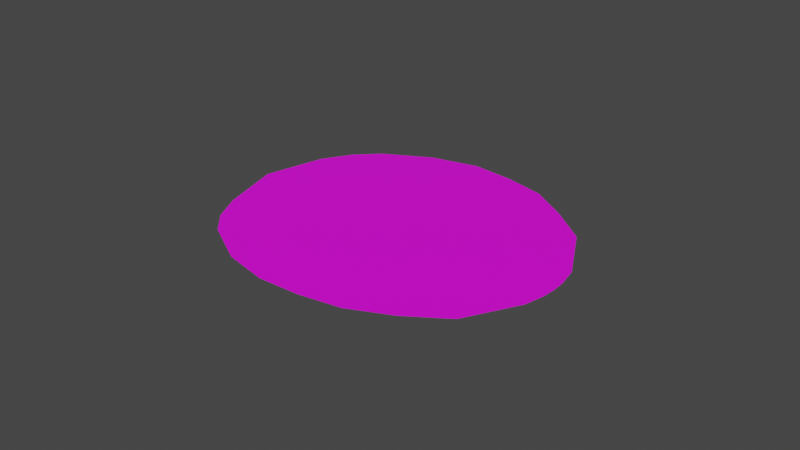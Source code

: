# Source: armModelPrint_2.blend  (saved by Blender 3.5.10; exported with 4.5.12 LTS)
import bpy
from mathutils import Matrix  # noqa: F401  (used for matrix-valued properties, if any)

bpy.ops.wm.read_factory_settings(use_empty=True)
scene = bpy.context.scene
scene.name = 'Scene'

# ---- collections
col_collection = bpy.data.collections.new('Collection'); scene.collection.children.link(col_collection)

# ---- images (referenced by path relative to the original .blend; pixels are not part of the script)
import os
ASSET_DIR = os.environ.get("B2B_ASSET_DIR", "")  # directory of the original .blend (textures are referenced by path, not embedded)
HERE = os.path.dirname(os.path.abspath(__file__))  # packed textures are extracted next to this script under _unpacked/

def load_image(name, relpath, width, height, colorspace="sRGB"):
    """Load a texture the original file referenced (path relative to the .blend, or extracted next to this script)."""
    p = next((c for c in (os.path.join(HERE, relpath), os.path.join(ASSET_DIR, relpath)) if relpath and os.path.exists(c)), "")
    if p:
        img = bpy.data.images.load(p, check_existing=True)
        img.name = name
    else:  # same state as the original file: an image datablock whose file is absent (Cycles renders it pink)
        img = bpy.data.images.new(name, width, height)
        img.source = "FILE"
        img.filepath = "//" + (relpath or name)
    img.colorspace_settings.name = colorspace
    return img
img_robot_arm_texture_3_jpg = load_image('Robot Arm Texture_3.jpg', 'Robot Arm/Robot Arm Texture_3.jpg', 1024, 1024, 'sRGB')

# ---- materials (node trees are filled in below, after node groups)
mat_yellow = bpy.data.materials.new('Yellow')
mat_yellow.use_transparent_shadow = False

# ---- node groups
ng_auto_smooth = bpy.data.node_groups.new('Auto Smooth', 'GeometryNodeTree')
_s = ng_auto_smooth.interface.new_socket(name='Geometry', in_out='OUTPUT', socket_type='NodeSocketGeometry')
_s = ng_auto_smooth.interface.new_socket(name='Geometry', in_out='INPUT', socket_type='NodeSocketGeometry')
_s = ng_auto_smooth.interface.new_socket(name='Angle', in_out='INPUT', socket_type='NodeSocketFloat')
_s.subtype = 'ANGLE'
_s.min_value = 0.0
_s.max_value = 3.142
ng_auto_smooth.is_modifier = True
_N = ng_auto_smooth.nodes; _L = ng_auto_smooth.links
n0 = _N.new('NodeGroupOutput'); n0.name = 'Group Output'; n0.location = (480, -100)
n1 = _N.new('NodeGroupInput'); n1.name = 'Group Input'; n1.location = (-420, -300)
n2 = _N.new('NodeGroupInput'); n2.name = 'Group Input.001'; n2.location = (-60, -100)
n3 = _N.new('GeometryNodeSetShadeSmooth'); n3.name = 'Set Shade Smooth'; n3.location = (120, -100)
n3.domain = 'EDGE'
n4 = _N.new('GeometryNodeSetShadeSmooth'); n4.name = 'Set Shade Smooth.001'; n4.location = (300, -100)
n5 = _N.new('GeometryNodeInputMeshEdgeAngle'); n5.name = 'Edge Angle'; n5.location = (-420, -220)
n6 = _N.new('GeometryNodeInputEdgeSmooth'); n6.name = 'Is Edge Smooth'; n6.location = (-60, -160)
n7 = _N.new('GeometryNodeInputShadeSmooth'); n7.name = 'Is Face Smooth'; n7.location = (-240, -340)
n8 = _N.new('FunctionNodeBooleanMath'); n8.name = 'Boolean Math'; n8.location = (-60, -220)
n9 = _N.new('FunctionNodeCompare'); n9.name = 'Compare'; n9.location = (-240, -180)
n9.operation = 'LESS_EQUAL'
_L.new(n5.outputs[0], n9.inputs[0])
_L.new(n4.outputs[0], n0.inputs[0])
_L.new(n1.outputs[1], n9.inputs[1])
_L.new(n9.outputs[0], n8.inputs[0])
_L.new(n7.outputs[0], n8.inputs[1])
_L.new(n2.outputs[0], n3.inputs[0])
_L.new(n6.outputs[0], n3.inputs[1])
_L.new(n3.outputs[0], n4.inputs[0])
_L.new(n8.outputs[0], n3.inputs[2])
n0.is_active_output = True

# ---- material node trees
mat_yellow.use_nodes = True; mat_yellow.node_tree.nodes.clear()
_N = mat_yellow.node_tree.nodes; _L = mat_yellow.node_tree.links
n0 = _N.new('ShaderNodeBsdfPrincipled'); n0.name = 'Principled BSDF'; n0.location = (10, 300)
n0.distribution = 'GGX'
n0.subsurface_method = 'RANDOM_WALK_SKIN'
n0.inputs[3].default_value = 1.45
n0.inputs[27].default_value = (0.0, 0.0, 0.0, 1.0)
n0.inputs[28].default_value = 1.0
n1 = _N.new('ShaderNodeOutputMaterial'); n1.name = 'Material Output'; n1.location = (300, 300)
n2 = _N.new('ShaderNodeTexImage'); n2.name = 'Image Texture'; n2.location = (-280, 280)
n2.image = img_robot_arm_texture_3_jpg
_L.new(n0.outputs[0], n1.inputs[0])
_L.new(n2.outputs[0], n0.inputs[0])
n1.is_active_output = True

# ---- world
world_world = bpy.data.worlds.new('World'); scene.world = world_world
world_world.use_nodes = True; world_world.node_tree.nodes.clear()
_N = world_world.node_tree.nodes; _L = world_world.node_tree.links
n0 = _N.new('ShaderNodeOutputWorld'); n0.name = 'World Output'; n0.location = (300, 300)
n1 = _N.new('ShaderNodeBackground'); n1.name = 'Background'; n1.location = (10, 300)
n1.inputs[0].default_value = (0.05088, 0.05088, 0.05088, 1.0)
_L.new(n1.outputs[0], n0.inputs[0])
n0.is_active_output = True
world_world.color = (0.05088, 0.05088, 0.05088)
world_world.use_sun_shadow = False
world_world.sun_shadow_jitter_overblur = 0.0

# ---- meshes
me_sphere_001 = bpy.data.meshes.new('Sphere.001')
me_sphere_001.from_pydata([(-0.004797, -0.03618, 0.03928), (-0.003535, -0.04757, 0.01006), (-0.003175, -0.04435, -0.01671), (-0.003802, -0.0293, -0.04221), (0.006275, -0.01718, 0.0432), (0.01755, -0.01918, 0.01463), (0.02139, -0.0178, -0.01108), (0.01269, -0.01521, -0.03744), (0.008749, 0.01782, 0.04103), (0.01629, 0.02119, 0.01399), (0.01977, 0.01978, -0.01165), (0.01194, 0.01618, -0.03786), (-0.00483, 0.03613, 0.03832), (-0.004384, 0.04869, 0.008992), (-0.003963, 0.04491, -0.0177), (-0.003782, 0.02822, -0.04176), (0.0143, -0.00077, -0.03829), (0.0233, -0.0005927, -0.01125), (-0.005274, -0.0003092, 0.05566), (0.007496, -0.0002595, 0.04534), (0.02163, -0.0003885, 0.01505), (-0.00379, -0.02029, 0.05002), (-0.004287, 0.0196, 0.05086), (-0.003733, 0.009971, -0.05153), (-0.003733, -0.01212, -0.05137), (0.01943, -0.01847, 0.001782), (0.01803, 0.02048, 0.001171), (-0.003996, 0.04767, -0.004762), (0.02415, -0.0004608, 0.002306), (-0.005102, -0.0008773, -0.02463), (-0.005213, -0.0005112, 0.02711), (-0.005073, -0.0009733, -0.03821), (0.01296, 0.02129, 0.02836), (0.01231, -0.01841, 0.02841), (-0.004048, -0.04452, 0.02442), (-0.005187, -0.0005963, 0.01508), (-0.003296, -0.04684, -0.003457), (-0.00516, -0.0006872, 0.002233), (-0.004726, 0.04461, 0.02391), (0.01684, -0.0003013, 0.02723), (-0.005252, -0.0003817, 0.04542), (-0.003468, -0.038, -0.02976), (0.01755, -0.01646, -0.02393), (0.01653, 0.01795, -0.02444), (-0.003784, 0.03744, -0.02986), (0.02153, -0.0007857, -0.02467), (-0.005131, -0.0007819, -0.01115), (-0.004661, -0.02948, 0.04549), (-0.00488, 0.02901, 0.04532), (-0.005041, -0.0003083, 0.05547), (-0.005041, -0.003448, 0.05477), (-0.005041, 0.004392, 0.05452), (-0.005041, -0.001079, -0.0531), (-0.005041, 0.003116, -0.05288), (-0.005041, -0.005286, -0.05282), (-0.005041, -0.04475, 0.01017), (-0.005041, -0.04121, -0.01753), (-0.005041, 0.04279, -0.01815), (-0.005041, -0.04349, -0.003736), (-0.005041, 0.03556, 0.03836), (-0.005041, 0.01996, 0.04929), (-0.005041, 0.0455, -0.004864), (-0.005041, -0.03554, 0.03929), (-0.005041, -0.02633, -0.04268), (-0.005041, -0.01216, -0.05018), (-0.005041, -0.02083, 0.04788), (-0.005041, 0.01069, -0.05022), (-0.005041, 0.0262, -0.04195), (-0.005041, 0.04736, 0.009058), (-0.005041, 0.04371, 0.02394), (-0.005041, -0.04184, 0.02454), (-0.005041, 0.035, -0.03032), (-0.005041, -0.03421, -0.03058), (-0.005041, -0.029, 0.04506), (-0.005041, 0.02879, 0.04512), (-0.005105, -0.01772, -0.02341), (-0.005211, -0.01737, 0.02598), (-0.005077, -0.01782, -0.03637), (-0.005186, -0.01746, 0.0145), (-0.00516, -0.01754, 0.002235), (-0.005248, -0.01725, 0.04346), (-0.005132, -0.01763, -0.01054), (-0.005106, 0.01683, -0.02298), (-0.005208, 0.01717, 0.02488), (-0.005079, 0.01674, -0.03553), (-0.005185, 0.01709, 0.01375), (-0.005159, 0.01701, 0.001873), (-0.005245, 0.01729, 0.04181), (-0.005132, 0.01692, -0.0105)], [], [(4, 21, 47, 0), (34, 33, 4, 0), (36, 25, 5, 1), (41, 42, 6, 2), (45, 43, 10, 17), (53, 23, 11, 16, 52), (49, 51, 18), (39, 32, 8, 19), (28, 26, 9, 20), (8, 12, 48, 22), (32, 38, 12, 8), (26, 27, 13, 9), (43, 44, 14, 10), (25, 28, 20, 5), (33, 39, 19, 4), (50, 49, 18), (42, 45, 17, 6), (15, 11, 23), (52, 16, 7, 24, 54), (24, 7, 3), (53, 66, 23), (60, 51, 22), (60, 22, 48, 74), (69, 59, 12, 38), (61, 68, 13, 27), (71, 57, 14, 44), (65, 21, 50), (54, 24, 64), (57, 61, 27, 14), (6, 17, 28, 25), (10, 14, 27, 26), (17, 10, 26, 28), (2, 6, 25, 36), (68, 69, 38, 13), (5, 20, 39, 33), (9, 13, 38, 32), (20, 9, 32, 39), (1, 5, 33, 34), (67, 71, 44, 15), (7, 16, 45, 42), (11, 15, 44, 43), (16, 11, 43, 45), (3, 7, 42, 41), (73, 47, 21, 65), (15, 23, 66, 67), (24, 3, 63, 64), (3, 41, 72, 63), (0, 47, 73, 62), (34, 0, 62, 70), (48, 12, 59, 74), (41, 2, 56, 72), (2, 36, 58, 56), (36, 1, 55, 58), (1, 34, 70, 55), (19, 8, 22, 51, 49), (4, 19, 49, 50, 21), (30, 35, 78, 76), (46, 29, 75, 81), (37, 46, 81, 79), (40, 30, 76, 80), (29, 31, 77, 75), (35, 37, 79, 78), (35, 30, 83, 85), (29, 46, 88, 82), (40, 80, 65, 50, 18), (46, 37, 86, 88), (30, 40, 87, 83), (31, 29, 82, 84), (37, 35, 85, 86), (65, 80, 62, 73), (70, 62, 80, 76), (55, 70, 76, 78), (58, 55, 78, 79), (56, 58, 79, 81), (72, 56, 81, 75), (63, 72, 75, 77), (63, 77, 31, 64), (31, 52, 54, 64), (52, 31, 66, 53), (67, 66, 31, 84), (67, 84, 82, 71), (71, 82, 88, 57), (57, 88, 86, 61), (61, 86, 85, 68), (68, 85, 83, 69), (69, 83, 87, 59), (51, 60, 87, 40, 18), (60, 74, 59, 87), (53, 52, 31), (31, 52, 54), (66, 53, 31), (31, 54, 64), (66, 67, 23), (3, 63, 24), (31, 84, 66), (63, 77, 64), (78, 35, 37), (63, 64, 24), (77, 63, 72), (72, 63, 3), (72, 3, 41), (15, 67, 71), (71, 67, 84), (77, 31, 64), (44, 15, 71), (84, 31, 29), (29, 31, 77), (29, 77, 75), (75, 77, 72), (71, 84, 82), (82, 84, 29), (75, 72, 56), (56, 72, 41), (44, 71, 57), (57, 71, 82), (14, 44, 57), (56, 41, 2), (82, 29, 46), (46, 29, 75), (46, 75, 81), (81, 75, 56), (57, 82, 88), (88, 82, 46), (14, 57, 61), (61, 57, 88), (27, 14, 61), (81, 56, 58), (58, 56, 2), (58, 2, 36), (88, 46, 37), (37, 46, 81), (37, 81, 79), (79, 81, 58), (61, 88, 86), (86, 88, 37), (27, 61, 68), (68, 61, 86), (13, 27, 68), (79, 58, 55), (55, 58, 36), (55, 36, 1), (68, 86, 85), (85, 86, 37), (85, 37, 35), (79, 78, 37), (67, 15, 23), (78, 79, 55), (38, 13, 68), (38, 68, 69), (69, 68, 85), (55, 1, 34), (78, 55, 70), (70, 55, 34), (69, 85, 83), (83, 85, 35), (35, 78, 76), (76, 78, 70), (83, 35, 30), (30, 35, 76), (12, 38, 69), (12, 69, 59), (59, 69, 83), (70, 34, 0), (76, 70, 62), (62, 70, 0), (59, 83, 87), (87, 83, 30), (30, 76, 80), (80, 76, 62), (87, 30, 40), (40, 30, 80), (48, 12, 59), (48, 59, 74), (74, 59, 87), (62, 0, 47), (80, 62, 73), (73, 62, 47), (74, 87, 60), (40, 51, 87), (65, 50, 80), (65, 80, 73), (65, 73, 47), (48, 74, 60), (22, 48, 60), (49, 51, 40), (49, 40, 18), (51, 60, 87), (65, 47, 21), (50, 40, 80), (50, 18, 40), (84, 67, 66)])
me_sphere_001.polygons.foreach_set('use_smooth', [1, 1, 1, 1, 1, 1, 1, 1, 1, 1, 1, 1, 1, 1, 1, 1, 1, 1, 1, 1, 1, 1, 1, 1, 1, 1, 1, 1, 1, 1, 1, 1, 1, 1, 1, 1, 1, 1, 1, 1, 1, 1, 1, 1, 1, 1, 1, 1, 1, 1, 1, 1, 1, 1, 1, 1, 1, 1, 1, 1, 1, 1, 1, 1, 1, 1, 1, 1, 1, 1, 1, 1, 1, 1, 1, 1, 1, 1, 1, 1, 1, 1, 1, 1, 1, 1, 1, 1, 0, 0, 0, 0, 0, 0, 0, 0, 0, 0, 0, 0, 0, 0, 0, 0, 0, 0, 0, 0, 0, 0, 0, 0, 0, 0, 0, 0, 0, 0, 0, 0, 0, 0, 0, 0, 0, 0, 0, 0, 0, 0, 0, 0, 0, 0, 0, 0, 0, 0, 0, 0, 0, 0, 0, 0, 0, 0, 0, 0, 0, 0, 0, 0, 0, 0, 0, 0, 0, 0, 0, 0, 0, 0, 0, 0, 0, 0, 0, 0, 0, 0, 0, 0, 0, 0, 0, 0, 0, 0, 0, 0, 0, 0, 0, 0, 0, 0, 0, 0, 0, 0, 0])
_uv = me_sphere_001.uv_layers.new(name='UVMap')
_uv.uv.foreach_set('vector', [0.5686, 0.2908, 0.5937, 0.2383, 0.6403, 0.2576, 0.6743, 0.2848, 0.7138, 0.3556, 0.57, 0.357, 0.5686, 0.2908, 0.6743, 0.2848, 0.7216, 0.487, 0.5621, 0.4675, 0.5674, 0.4164, 0.7267, 0.4239, 0.674, 0.6112, 0.5503, 0.5677, 0.5544, 0.5169, 0.7065, 0.5497, 0.4884, 0.5691, 0.4137, 0.5749, 0.4102, 0.5241, 0.489, 0.5197, 0.4642, 0.7307, 0.4311, 0.7223, 0.4179, 0.6298, 0.4858, 0.6267, 0.4846, 0.7314, 1.007, 0.2442, 1.003, 0.2498, 1.007, 0.2439, 0.4923, 0.3689, 0.4041, 0.3634, 0.4182, 0.3088, 0.4951, 0.2849, 0.4902, 0.4688, 0.4052, 0.4748, 0.4028, 0.4234, 0.4912, 0.4202, 0.4182, 0.3088, 0.313, 0.3013, 0.3501, 0.267, 0.3993, 0.2396, 0.4041, 0.3634, 0.2679, 0.3713, 0.313, 0.3013, 0.4182, 0.3088, 0.4052, 0.4748, 0.2493, 0.5077, 0.2464, 0.4435, 0.4028, 0.4234, 0.4137, 0.5749, 0.2951, 0.6236, 0.2615, 0.5682, 0.4102, 0.5241, 0.5621, 0.4675, 0.4902, 0.4688, 0.4912, 0.4202, 0.5674, 0.4164, 0.57, 0.357, 0.4923, 0.3689, 0.4951, 0.2849, 0.5686, 0.2908, 1.011, 0.2419, 1.007, 0.2442, 1.007, 0.2439, 0.5503, 0.5677, 0.4884, 0.5691, 0.489, 0.5197, 0.5544, 0.5169, 0.3408, 0.6771, 0.4179, 0.6298, 0.4311, 0.7223, 0.4846, 0.7314, 0.4858, 0.6267, 0.5443, 0.6235, 0.5385, 0.718, 0.505, 0.729, 0.5385, 0.718, 0.5443, 0.6235, 0.6268, 0.6702, 0.4222, 0.686, 0.4607, 0.6834, 0.4943, 0.7305, 0.6291, 0.2617, 0.5585, 0.2214, 0.6294, 0.2533, 0.6978, 0.2654, 0.6981, 0.2556, 0.7447, 0.2992, 0.7431, 0.3002, 0.6833, 0.3717, 0.6563, 0.2951, 0.6592, 0.2957, 0.6878, 0.3727, 0.7061, 0.5463, 0.7267, 0.4824, 0.7338, 0.4843, 0.7177, 0.5487, 0.6326, 0.6547, 0.6806, 0.6055, 0.6923, 0.6067, 0.646, 0.657, 0.431, 0.2236, 0.4349, 0.2123, 0.5206, 0.2117, 0.4168, 0.7148, 0.3831, 0.7037, 0.3855, 0.6958, 0.6806, 0.6055, 0.7061, 0.5463, 0.7177, 0.5487, 0.6923, 0.6067, 0.5544, 0.5169, 0.489, 0.5197, 0.4902, 0.4688, 0.5621, 0.4675, 0.4102, 0.5241, 0.2615, 0.5682, 0.2493, 0.5077, 0.4052, 0.4748, 0.489, 0.5197, 0.4102, 0.5241, 0.4052, 0.4748, 0.4902, 0.4688, 0.7065, 0.5497, 0.5544, 0.5169, 0.5621, 0.4675, 0.7216, 0.487, 0.7267, 0.4824, 0.7224, 0.408, 0.727, 0.409, 0.7338, 0.4843, 0.5674, 0.4164, 0.4912, 0.4202, 0.4923, 0.3689, 0.57, 0.357, 0.4028, 0.4234, 0.2464, 0.4435, 0.2679, 0.3713, 0.4041, 0.3634, 0.4912, 0.4202, 0.4028, 0.4234, 0.4041, 0.3634, 0.4923, 0.3689, 0.7267, 0.4239, 0.5674, 0.4164, 0.57, 0.357, 0.7138, 0.3556, 0.5786, 0.6989, 0.6326, 0.6547, 0.646, 0.657, 0.5892, 0.7027, 0.5443, 0.6235, 0.4858, 0.6267, 0.4884, 0.5691, 0.5503, 0.5677, 0.4179, 0.6298, 0.3408, 0.6771, 0.2951, 0.6236, 0.4137, 0.5749, 0.4858, 0.6267, 0.4179, 0.6298, 0.4137, 0.5749, 0.4884, 0.5691, 0.6268, 0.6702, 0.5443, 0.6235, 0.5503, 0.5677, 0.674, 0.6112, 0.3891, 0.2295, 0.3869, 0.2265, 0.4349, 0.2123, 0.431, 0.2236, 0.5892, 0.7027, 0.4943, 0.7305, 0.498, 0.7223, 0.5786, 0.6989, 0.3831, 0.7037, 0.3097, 0.6403, 0.3249, 0.6439, 0.3855, 0.6958, 0.3097, 0.6403, 0.2764, 0.5722, 0.2958, 0.579, 0.3249, 0.6439, 0.3489, 0.2489, 0.3869, 0.2265, 0.3891, 0.2295, 0.3522, 0.2498, 0.2938, 0.3094, 0.3489, 0.2489, 0.3522, 0.2498, 0.3075, 0.3123, 0.6996, 0.2581, 0.7329, 0.305, 0.7295, 0.3043, 0.6981, 0.259, 0.2764, 0.5722, 0.2565, 0.5039, 0.2735, 0.5106, 0.2958, 0.579, 0.2565, 0.5039, 0.2559, 0.4385, 0.2738, 0.4436, 0.2735, 0.5106, 0.2559, 0.4385, 0.2652, 0.3738, 0.2806, 0.3769, 0.2738, 0.4436, 0.2652, 0.3738, 0.2938, 0.3094, 0.3075, 0.3123, 0.2806, 0.3769, 0.4951, 0.2849, 0.4182, 0.3088, 0.3993, 0.2396, 0.4743, 0.2187, 0.4975, 0.2136, 0.5686, 0.2908, 0.4951, 0.2849, 0.4975, 0.2136, 0.5126, 0.2164, 0.5937, 0.2383, 0.1571, -0.208, 0.1571, -0.208, 0.1571, -0.208, 0.1571, -0.208, 0.1571, -0.208, 0.1571, -0.208, 0.1571, -0.208, 0.1571, -0.208, 0.1571, -0.208, 0.1571, -0.208, 0.1571, -0.208, 0.1571, -0.208, 0.1571, -0.208, 0.1571, -0.208, 0.1571, -0.208, 0.1571, -0.208, 0.1571, -0.208, 0.1571, -0.208, 0.1571, -0.208, 0.1571, -0.208, 0.1571, -0.208, 0.1571, -0.208, 0.1571, -0.208, 0.1571, -0.208, 0.1571, -0.208, 0.1571, -0.208, 0.1571, -0.208, 0.1571, -0.208, 0.1571, -0.208, 0.1571, -0.208, 0.1571, -0.208, 0.1571, -0.208, 0.1571, -0.208, 0.1571, -0.208, 0.431, 0.2236, 0.5206, 0.2117, 1.007, 0.2439, 0.1571, -0.208, 0.1571, -0.208, 0.1571, -0.208, 0.1571, -0.208, 0.1571, -0.208, 0.1571, -0.208, 0.1571, -0.208, 0.1571, -0.208, 0.1571, -0.208, 0.1571, -0.208, 0.1571, -0.208, 0.1571, -0.208, 0.1571, -0.208, 0.1571, -0.208, 0.1571, -0.208, 0.1571, -0.208, 0.431, 0.2236, 0.1571, -0.208, 0.3522, 0.2498, 0.3891, 0.2295, 0.3075, 0.3123, 0.3522, 0.2498, 0.1571, -0.208, 0.1571, -0.208, 0.2806, 0.3769, 0.3075, 0.3123, 0.1571, -0.208, 0.1571, -0.208, 0.2738, 0.4436, 0.2806, 0.3769, 0.1571, -0.208, 0.1571, -0.208, 0.2735, 0.5106, 0.2738, 0.4436, 0.1571, -0.208, 0.1571, -0.208, 0.2958, 0.579, 0.2735, 0.5106, 0.1571, -0.208, 0.1571, -0.208, 0.3249, 0.6439, 0.2958, 0.579, 0.1571, -0.208, 0.1571, -0.208, 0.3249, 0.6439, 0.1571, -0.208, 0.1571, -0.208, 0.3855, 0.6958, 0.1571, -0.208, 1.121, 0.3608, 0.4168, 0.7148, 0.3855, 0.6958, 1.121, 0.3608, 0.1571, -0.208, 0.498, 0.7223, 1.117, 0.3646, 0.5786, 0.6989, 0.498, 0.7223, 0.1571, -0.208, 0.1571, -0.208, 0.5786, 0.6989, 0.1571, -0.208, 0.1571, -0.208, 0.6326, 0.6547, 0.6326, 0.6547, 0.1571, -0.208, 0.1571, -0.208, 0.6806, 0.6055, 0.6806, 0.6055, 0.1571, -0.208, 0.1571, -0.208, 0.7061, 0.5463, 0.7061, 0.5463, 0.1571, -0.208, 0.1571, -0.208, 0.7267, 0.4824, 0.7267, 0.4824, 0.1571, -0.208, 0.1571, -0.208, 0.7224, 0.408, 0.7224, 0.408, 0.1571, -0.208, 0.1571, -0.208, 0.6952, 0.3308, 0.5585, 0.2214, 0.6291, 0.2617, 0.1571, -0.208, 0.1571, -0.208, 1.007, 0.2439, 0.6291, 0.2617, 0.668, 0.2916, 0.6952, 0.3308, 0.1571, -0.208, 0.1571, -0.208, 0.1571, -0.208, 0.1571, -0.208, 0.1571, -0.208, 0.1571, -0.208, 0.1571, -0.208, 0.1571, -0.208, 0.1571, -0.208, 0.1571, -0.208, 0.1571, -0.208, 0.1571, -0.208, 0.1571, -0.208, 0.1571, -0.208, 0.1571, -0.208, 0.1571, -0.208, 0.1571, -0.208, 0.1571, -0.208, 0.1571, -0.208, 0.1571, -0.208, 0.1571, -0.208, 0.1571, -0.208, 0.1571, -0.208, 0.1571, -0.208, 0.1571, -0.208, 0.1571, -0.208, 0.1571, -0.208, 0.1571, -0.208, 0.1571, -0.208, 0.1571, -0.208, 0.1571, -0.208, 0.1571, -0.208, 0.1571, -0.208, 0.1571, -0.208, 0.1571, -0.208, 0.1571, -0.208, 0.1571, -0.208, 0.1571, -0.208, 0.1571, -0.208, 0.1571, -0.208, 0.1571, -0.208, 0.1571, -0.208, 0.1571, -0.208, 0.1571, -0.208, 0.1571, -0.208, 0.1571, -0.208, 0.1571, -0.208, 0.1571, -0.208, 0.1571, -0.208, 0.1571, -0.208, 0.1571, -0.208, 0.1571, -0.208, 0.1571, -0.208, 0.1571, -0.208, 0.1571, -0.208, 0.1571, -0.208, 0.1571, -0.208, 0.1571, -0.208, 0.1571, -0.208, 0.1571, -0.208, 0.1571, -0.208, 0.1571, -0.208, 0.1571, -0.208, 0.1571, -0.208, 0.1571, -0.208, 0.1571, -0.208, 0.1571, -0.208, 0.1571, -0.208, 0.1571, -0.208, 0.1571, -0.208, 0.1571, -0.208, 0.1571, -0.208, 0.1571, -0.208, 0.1571, -0.208, 0.1571, -0.208, 0.1571, -0.208, 0.1571, -0.208, 0.1571, -0.208, 0.1571, -0.208, 0.1571, -0.208, 0.1571, -0.208, 0.1571, -0.208, 0.1571, -0.208, 0.1571, -0.208, 0.1571, -0.208, 0.1571, -0.208, 0.1571, -0.208, 0.1571, -0.208, 0.1571, -0.208, 0.1571, -0.208, 0.1571, -0.208, 0.1571, -0.208, 0.1571, -0.208, 0.1571, -0.208, 0.1571, -0.208, 0.1571, -0.208, 0.1571, -0.208, 0.1571, -0.208, 0.1571, -0.208, 0.1571, -0.208, 0.1571, -0.208, 0.1571, -0.208, 0.1571, -0.208, 0.1571, -0.208, 0.1571, -0.208, 0.1571, -0.208, 0.1571, -0.208, 0.1571, -0.208, 0.1571, -0.208, 0.1571, -0.208, 0.1571, -0.208, 0.1571, -0.208, 0.1571, -0.208, 0.1571, -0.208, 0.1571, -0.208, 0.1571, -0.208, 0.1571, -0.208, 0.1571, -0.208, 0.1571, -0.208, 0.1571, -0.208, 0.1571, -0.208, 0.1571, -0.208, 0.1571, -0.208, 0.1571, -0.208, 0.1571, -0.208, 0.1571, -0.208, 0.1571, -0.208, 0.1571, -0.208, 0.1571, -0.208, 0.1571, -0.208, 0.1571, -0.208, 0.1571, -0.208, 0.1571, -0.208, 0.1571, -0.208, 0.1571, -0.208, 0.1571, -0.208, 0.1571, -0.208, 0.1571, -0.208, 0.1571, -0.208, 0.1571, -0.208, 0.1571, -0.208, 0.1571, -0.208, 0.1571, -0.208, 0.1571, -0.208, 0.1571, -0.208, 0.1571, -0.208, 0.1571, -0.208, 0.1571, -0.208, 0.1571, -0.208, 0.1571, -0.208, 0.1571, -0.208, 0.1571, -0.208, 0.1571, -0.208, 0.1571, -0.208, 0.1571, -0.208, 0.1571, -0.208, 0.1571, -0.208, 0.1571, -0.208, 0.1571, -0.208, 0.1571, -0.208, 0.1571, -0.208, 0.1571, -0.208, 0.1571, -0.208, 0.1571, -0.208, 0.1571, -0.208, 0.1571, -0.208, 0.1571, -0.208, 0.1571, -0.208, 0.1571, -0.208, 0.1571, -0.208, 0.1571, -0.208, 0.1571, -0.208, 0.1571, -0.208, 0.1571, -0.208, 0.1571, -0.208, 0.1571, -0.208, 0.1571, -0.208, 0.1571, -0.208, 0.1571, -0.208, 0.1571, -0.208, 0.1571, -0.208, 0.1571, -0.208, 0.1571, -0.208, 0.1571, -0.208, 0.1571, -0.208, 0.1571, -0.208, 0.1571, -0.208, 0.1571, -0.208, 0.1571, -0.208, 0.1571, -0.208, 0.1571, -0.208, 0.1571, -0.208, 0.1571, -0.208, 0.1571, -0.208, 0.1571, -0.208, 0.1571, -0.208, 0.1571, -0.208, 0.1571, -0.208, 0.1571, -0.208, 0.1571, -0.208, 0.1571, -0.208, 0.1571, -0.208, 0.1571, -0.208, 0.1571, -0.208, 0.1571, -0.208, 0.1571, -0.208, 0.1571, -0.208, 0.1571, -0.208, 0.1571, -0.208, 0.1571, -0.208, 0.1571, -0.208, 0.1571, -0.208, 0.1571, -0.208, 0.1571, -0.208, 0.1571, -0.208, 0.1571, -0.208, 0.1571, -0.208, 0.1571, -0.208, 0.1571, -0.208, 0.1571, -0.208, 0.1571, -0.208, 0.1571, -0.208, 0.1571, -0.208, 0.1571, -0.208, 0.1571, -0.208, 0.1571, -0.208, 0.1571, -0.208, 0.1571, -0.208, 0.1571, -0.208, 0.1571, -0.208, 0.1571, -0.208, 0.1571, -0.208, 0.1571, -0.208, 0.1571, -0.208, 0.1571, -0.208, 0.1571, -0.208, 0.1571, -0.208, 0.1571, -0.208, 0.1571, -0.208, 0.1571, -0.208, 0.1571, -0.208, 0.1571, -0.208, 0.1571, -0.208, 0.1571, -0.208, 0.1571, -0.208, 0.1571, -0.208, 0.1571, -0.208, 0.1571, -0.208, 0.1571, -0.208, 0.1571, -0.208, 0.1483, -0.2815, 0.1483, -0.2815, 0.1483, -0.2815, 0.1483, -0.2815, 0.1483, -0.2815, 0.1483, -0.2815, 0.1571, -0.208, 0.1571, -0.208, 0.1571, -0.208, 0.1571, -0.208, 0.1571, -0.208, 0.1571, -0.208, 0.1571, -0.208, 0.1571, -0.208, 0.1571, -0.208, 0.1571, -0.208, 0.1571, -0.208, 0.1571, -0.208, 0.1571, -0.208, 0.1571, -0.208, 0.1571, -0.208, 0.1571, -0.208, 0.1571, -0.208, 0.1571, -0.208, 0.1571, -0.208, 0.1571, -0.208, 0.1571, -0.208, 0.1571, -0.208, 0.1571, -0.208, 0.1571, -0.208, 0.1571, -0.208, 0.1571, -0.208, 0.1571, -0.208, 0.1483, -0.2815, 0.1483, -0.2815, 0.1483, -0.2815, 0.1483, -0.2815, 0.1483, -0.2815, 0.1483, -0.2815, 0.1571, -0.208, 0.1571, -0.208, 0.1571, -0.208, 0.1571, -0.208, 0.1571, -0.208, 0.1571, -0.208, 0.1571, -0.208, 0.1571, -0.208, 0.1571, -0.208, 0.1571, -0.208, 0.1571, -0.208, 0.1571, -0.208, 0.1571, -0.208, 0.1571, -0.208, 0.1571, -0.208, 0.1571, -0.208, 0.1571, -0.208, 0.1571, -0.208, 0.1571, -0.208, 0.1571, -0.208, 0.1571, -0.208])
me_sphere_001.materials.append(mat_yellow)
me_sphere_001.update()

# ---- objects
ob_arm = bpy.data.objects.new('arm', me_sphere_001)

# ---- transforms, parenting, visibility, modifiers, constraints
ob_arm.location = (0.005177, 0.0, 0.0)
ob_arm.rotation_euler = (0.0, -1.557, 0.0)
ob_arm.scale = (0.0002072, 1.0, 1.0)
_vg = ob_arm.vertex_groups.new(name='Bone')
_vg.add([0, 1, 2, 3, 4, 5, 6, 7, 8, 9, 10, 11, 12, 13, 14, 15, 16, 17, 18, 19, 20, 21, 22, 23, 24, 25, 26, 27, 28, 29, 30, 31, 32, 33, 34, 35, 36, 37, 38, 39, 40, 41, 42, 43, 44, 45, 46, 47, 48, 49, 50, 51, 52, 53, 54, 55, 56, 57, 58, 59, 60, 61, 62, 63, 64, 65, 66, 67, 68, 69, 70, 71, 72, 73, 74, 75, 76, 77, 78, 79, 80, 81, 82, 83, 84, 85, 86, 87, 88], 1.0, 'REPLACE')
_m = ob_arm.modifiers.new('Armature', 'ARMATURE')
_m = ob_arm.modifiers.new('Auto Smooth', 'NODES')
_m.node_group = ng_auto_smooth
_gi = [s.identifier for s in ng_auto_smooth.interface.items_tree if s.item_type == 'SOCKET' and s.in_out == 'INPUT']
_m[_gi[1]] = 0.5236  # Angle

# ---- collection membership
col_collection.objects.link(ob_arm)

# ---- scene / render settings (as saved in the file)
scene.frame_start = 1; scene.frame_end = 250; scene.frame_set(2)
scene.render.engine = 'BLENDER_EEVEE_NEXT'
scene.cycles.sampling_pattern = 'TABULATED_SOBOL'
scene.cycles.use_light_tree = False
scene.view_settings.view_transform = 'Filmic'
bpy.context.view_layer.update()

# ---- added for rendering (the .blend has no active camera and no usable light): camera, sun
cam_auto = bpy.data.cameras.new('AutoCamera')
cam_auto.lens = 50.0
cam_auto.sensor_width = 36.0
cam_auto.clip_end = 1000.0
ob_auto_camera = bpy.data.objects.new('AutoCamera', cam_auto)
scene.collection.objects.link(ob_auto_camera)
ob_auto_camera.location = (0.188943, -0.221495, 0.148055)
ob_auto_camera.rotation_euler = (1.09748, -7.21219e-08, 0.694738)
scene.camera = ob_auto_camera
light_auto_sun = bpy.data.lights.new('AutoSun', 'SUN')
light_auto_sun.energy = 3.0
light_auto_sun.angle = 0.0523599
ob_auto_sun = bpy.data.objects.new('AutoSun', light_auto_sun)
scene.collection.objects.link(ob_auto_sun)
ob_auto_sun.rotation_euler = (0.872665, 0.174533, 0.523599)
bpy.context.view_layer.update()

